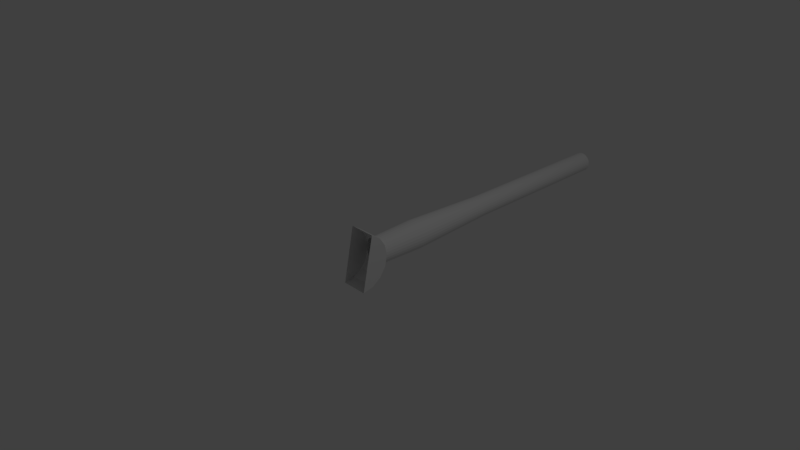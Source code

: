 # Source: gun_main.blend  (saved by Blender 2.79.0; exported with 4.5.12 LTS)
import bpy
from mathutils import Matrix  # noqa: F401  (used for matrix-valued properties, if any)

bpy.ops.wm.read_factory_settings(use_empty=True)
scene = bpy.context.scene
scene.name = 'Scene'

# ---- collections
col_collection_1 = bpy.data.collections.new('Collection 1'); scene.collection.children.link(col_collection_1)

# ---- materials (node trees are filled in below, after node groups)
mat_material = bpy.data.materials.new('Material')
mat_material.alpha_threshold = 0.0
mat_material.use_transparent_shadow = False
mat_material.roughness = 0.5
mat_material.line_color = (0.0, 0.0, 0.0, 1.0)

# ---- material node trees

# ---- world
world_world = bpy.data.worlds.new('World'); scene.world = world_world
world_world.color = (0.05088, 0.05088, 0.05088)
world_world.use_sun_shadow = False
world_world.sun_shadow_jitter_overblur = 0.0
world_world.cycles.sampling_method = 'MANUAL'

# ---- cameras
cam_camera = bpy.data.cameras.new('Camera')
cam_camera.clip_end = 100.0
cam_camera.lens = 35.0
cam_camera.sensor_width = 32.0
cam_camera.sensor_height = 18.0
cam_camera.ortho_scale = 7.314
cam_camera.dof.focus_distance = 0.0
cam_camera.dof.aperture_fstop = 128.0

# ---- lights
light_lamp = bpy.data.lights.new('Lamp', 'POINT')
light_lamp.transmission_factor = 0.0
light_lamp.cutoff_distance = 30.0
light_lamp.energy = 100.0
light_lamp.shadow_buffer_clip_start = 1.001
light_lamp.shadow_soft_size = 0.1
light_lamp.shadow_maximum_resolution = 0.006
light_lamp.use_absolute_resolution = True

# ---- meshes
me_cube = bpy.data.meshes.new('Cube')
me_cube.from_pydata([(0.1849, 0.1373, -0.08055), (0.2047, 0.7951, -0.08055), (0.1529, 2.096, -0.08055), (0.1457, 4.54, -0.08055), (-0.1457, 4.54, -0.08055), (0.1809, 0.1298, -0.04211), (0.2002, 0.7951, -0.038), (0.1496, 2.096, -0.04876), (0.1425, 4.54, -0.05027), (-0.1425, 4.54, -0.1108), (-0.1496, 2.096, -0.1123), (-0.2002, 0.7951, -0.1231), (-0.1809, 0.1298, -0.119), (0.1689, 0.1226, -0.005346), (0.187, 0.7951, 0.002691), (0.1397, 2.096, -0.01836), (0.1331, 4.54, -0.02131), (-0.1331, 4.54, -0.1398), (-0.1397, 2.096, -0.1427), (-0.187, 0.7951, -0.1638), (-0.1689, 0.1226, -0.1558), (0.1496, 0.1154, 0.02813), (0.1656, 0.7951, 0.03975), (0.1237, 2.096, 0.009325), (0.1178, 4.54, 0.005066), (-0.1178, 4.54, -0.1662), (-0.1237, 2.096, -0.1704), (-0.1656, 0.7951, -0.2009), (-0.1496, 0.1154, -0.1892), (0.1237, 0.1108, 0.05686), (0.1369, 0.7951, 0.07154), (0.1023, 2.096, 0.03308), (0.09747, 4.54, 0.0277), (-0.09747, 4.54, -0.1888), (-0.1023, 2.096, -0.1942), (-0.1369, 0.7951, -0.2326), (-0.1237, 0.1108, -0.218), (0.09245, 0.1023, 0.07958), (0.1023, 0.7951, 0.09669), (0.07646, 2.096, 0.05187), (0.07283, 4.54, 0.0456), (-0.07283, 4.54, -0.2067), (-0.07646, 2.096, -0.213), (-0.1023, 0.7951, -0.2578), (-0.09245, 0.1023, -0.2407), (0.05714, 0.09312, 0.0953), (0.06324, 0.7951, 0.1141), (0.04725, 2.096, 0.06487), (0.04501, 4.54, 0.05798), (-0.04501, 4.54, -0.2191), (-0.04725, 2.096, -0.226), (-0.06324, 0.7951, -0.2752), (-0.05714, 0.09312, -0.2564), (0.01933, 0.08722, 0.1033), (0.02139, 0.7951, 0.123), (0.01598, 2.096, 0.07152), (0.01523, 4.54, 0.06431), (-0.01523, 4.54, -0.2254), (-0.01598, 2.096, -0.2326), (-0.02139, 0.7951, -0.2841), (-0.01933, 0.08722, -0.2644), (-0.01933, 0.08722, 0.1033), (-0.02139, 0.7951, 0.123), (-0.01598, 2.096, 0.07152), (-0.01523, 4.54, 0.06431), (0.01523, 4.54, -0.2254), (0.01598, 2.096, -0.2326), (0.02139, 0.7951, -0.2841), (0.01933, 0.08722, -0.2644), (-0.05714, 0.09312, 0.0953), (-0.06324, 0.7951, 0.1141), (-0.04725, 2.096, 0.06487), (-0.04501, 4.54, 0.05798), (0.04501, 4.54, -0.2191), (0.04725, 2.096, -0.226), (0.06324, 0.7951, -0.2752), (0.05714, 0.09312, -0.2564), (-0.09245, 0.1023, 0.07958), (-0.1023, 0.7951, 0.09669), (-0.07646, 2.096, 0.05187), (-0.07283, 4.54, 0.0456), (0.07283, 4.54, -0.2067), (0.07646, 2.096, -0.213), (0.1023, 0.7951, -0.2578), (0.09245, 0.1023, -0.2407), (-0.1237, 0.1108, 0.05686), (-0.1369, 0.7951, 0.07154), (-0.1023, 2.096, 0.03308), (-0.09747, 4.54, 0.0277), (0.09747, 4.54, -0.1888), (0.1023, 2.096, -0.1942), (0.1369, 0.7951, -0.2326), (0.1237, 0.1108, -0.218), (-0.1496, 0.1154, 0.02813), (-0.1656, 0.7951, 0.03975), (-0.1237, 2.096, 0.009325), (-0.1178, 4.54, 0.005066), (0.1178, 4.54, -0.1662), (0.1237, 2.096, -0.1704), (0.1656, 0.7951, -0.2009), (0.1496, 0.1154, -0.1892), (-0.1689, 0.1226, -0.005346), (-0.187, 0.7951, 0.002691), (-0.1397, 2.096, -0.01836), (-0.1331, 4.54, -0.02131), (0.1331, 4.54, -0.1398), (0.1397, 2.096, -0.1427), (0.187, 0.7951, -0.1638), (0.1689, 0.1226, -0.1558), (-0.1809, 0.1298, -0.04211), (-0.2002, 0.7951, -0.038), (-0.1496, 2.096, -0.04876), (-0.1425, 4.54, -0.05027), (0.1425, 4.54, -0.1108), (0.1496, 2.096, -0.1123), (0.2002, 0.7951, -0.1231), (0.1809, 0.1298, -0.119), (-0.1849, 0.1373, -0.08055), (-0.2047, 0.7951, -0.08055), (-0.1529, 2.096, -0.08055), (-0.1849, 0.1069, -0.2347), (0.1849, 0.1069, -0.2347), (-0.1849, 0.01963, -0.3653), (0.1849, 0.01963, -0.3653), (-0.1849, -0.111, -0.4526), (0.1849, -0.111, -0.4526), (-0.1849, -0.2651, -0.4832), (0.1849, -0.2651, -0.4832), (-0.1849, -0.111, 0.2915), (0.1849, -0.111, 0.2915), (-0.1849, 0.01964, 0.2042), (0.1849, 0.01964, 0.2042), (-0.1849, 0.1069, 0.07355), (0.1849, 0.1069, 0.07355), (-0.1007, 0.1069, -0.2347), (0.1007, 0.1069, -0.2347), (0.1008, 0.1046, 0.07355), (-0.1008, 0.1046, 0.07355), (0.1059, 4.523, -0.08055), (-0.1173, 4.523, -0.08055), (0.1147, 4.523, -0.05617), (-0.1036, 4.523, -0.1026), (0.09677, 4.523, -0.03747), (-0.1071, 4.523, -0.1282), (0.09487, 4.523, -0.01163), (-0.0857, 4.523, -0.1428), (0.07088, 4.523, -0.001835), (-0.07846, 4.523, -0.1677), (0.05863, 4.523, 0.021), (-0.05296, 4.523, -0.1723), (0.03273, 4.523, 0.02019), (-0.03624, 4.523, -0.1921), (0.01226, 4.523, 0.03606), (-0.01107, 4.523, -0.1859), (-0.01107, 4.523, 0.02479), (0.01226, 4.523, -0.1972), (-0.03624, 4.523, 0.03097), (0.03273, 4.523, -0.1813), (-0.05296, 4.523, 0.01118), (0.05863, 4.523, -0.1821), (-0.07846, 4.523, 0.006588), (0.07088, 4.523, -0.1593), (-0.0857, 4.523, -0.01829), (0.09487, 4.523, -0.1495), (-0.1071, 4.523, -0.03286), (0.09677, 4.523, -0.1236), (-0.1036, 4.523, -0.05853), (0.1147, 4.523, -0.1049)], [], [(1, 2, 7, 6), (118, 119, 10, 11), (117, 118, 11, 12), (0, 1, 6, 5), (119, 4, 9, 10), (2, 3, 8, 7), (12, 11, 19, 20), (5, 6, 14, 13), (10, 9, 17, 18), (7, 8, 16, 15), (6, 7, 15, 14), (11, 10, 18, 19), (19, 18, 26, 27), (20, 19, 27, 28), (13, 14, 22, 21), (18, 17, 25, 26), (15, 16, 24, 23), (14, 15, 23, 22), (22, 23, 31, 30), (27, 26, 34, 35), (28, 27, 35, 36), (21, 22, 30, 29), (26, 25, 33, 34), (23, 24, 32, 31), (34, 33, 41, 42), (31, 32, 40, 39), (30, 31, 39, 38), (35, 34, 42, 43), (36, 35, 43, 44, 134), (29, 30, 38, 37, 136), (42, 41, 49, 50), (39, 40, 48, 47), (38, 39, 47, 46), (43, 42, 50, 51), (44, 43, 51, 52), (37, 38, 46, 45), (45, 46, 54, 53), (50, 49, 57, 58), (47, 48, 56, 55), (46, 47, 55, 54), (51, 50, 58, 59), (52, 51, 59, 60), (59, 58, 66, 67), (60, 59, 67, 68), (53, 54, 62, 61), (58, 57, 65, 66), (55, 56, 64, 63), (54, 55, 63, 62), (67, 66, 74, 75), (68, 67, 75, 76), (61, 62, 70, 69), (66, 65, 73, 74), (63, 64, 72, 71), (62, 63, 71, 70), (71, 72, 80, 79), (70, 71, 79, 78), (75, 74, 82, 83), (76, 75, 83, 84), (69, 70, 78, 77), (74, 73, 81, 82), (82, 81, 89, 90), (79, 80, 88, 87), (78, 79, 87, 86), (83, 82, 90, 91), (84, 83, 91, 92, 135), (77, 78, 86, 85, 137), (90, 89, 97, 98), (87, 88, 96, 95), (86, 87, 95, 94), (91, 90, 98, 99), (92, 91, 99, 100), (85, 86, 94, 93), (100, 99, 107, 108), (93, 94, 102, 101), (98, 97, 105, 106), (95, 96, 104, 103), (94, 95, 103, 102), (99, 98, 106, 107), (107, 106, 114, 115), (108, 107, 115, 116), (101, 102, 110, 109), (106, 105, 113, 114), (103, 104, 112, 111), (102, 103, 111, 110), (110, 111, 119, 118), (115, 114, 2, 1), (116, 115, 1, 0), (109, 110, 118, 117), (114, 113, 3, 2), (111, 112, 4, 119), (20, 28, 36, 134, 120, 117, 12), (92, 100, 108, 116, 0, 121, 135), (52, 60, 68, 76, 84, 135, 121, 123, 122, 120, 134, 44), (5, 13, 21, 29, 136, 133, 0), (93, 101, 109, 117, 132, 137, 85), (45, 53, 61, 69, 77, 137, 132, 130, 131, 133, 136, 37), (125, 124, 122, 123), (126, 124, 125, 127), (130, 128, 129, 131), (121, 0, 133, 131, 129, 127, 125, 123), (120, 122, 124, 126, 128, 130, 132, 117), (96, 88, 160, 162), (72, 64, 154, 156), (105, 97, 163, 165), (81, 73, 157, 159), (113, 105, 165, 167), (104, 96, 162, 164), (112, 104, 164, 166), (3, 113, 167, 138), (4, 112, 166, 139), (41, 33, 147, 149), (49, 41, 149, 151), (40, 32, 146, 148), (17, 9, 141, 143), (80, 72, 156, 158), (48, 40, 148, 150), (9, 4, 139, 141), (25, 17, 143, 145), (57, 49, 151, 153), (16, 8, 140, 142), (89, 81, 159, 161), (8, 3, 138, 140), (24, 16, 142, 144), (33, 25, 145, 147), (97, 89, 161, 163), (56, 48, 150, 152), (32, 24, 144, 146), (88, 80, 158, 160), (65, 57, 153, 155), (73, 65, 155, 157), (64, 56, 152, 154)])
me_cube.materials.append(mat_material)
me_cube.use_remesh_preserve_volume = False
me_cube.use_remesh_preserve_attributes = False
me_cube.use_mirror_vertex_groups = False
me_cube.update()

# ---- objects
ob_cube = bpy.data.objects.new('Cube', me_cube)
ob_lamp = bpy.data.objects.new('Lamp', light_lamp)
ob_camera = bpy.data.objects.new('Camera', cam_camera)

# ---- transforms, parenting, visibility, modifiers, constraints
ob_cube.location = (0.0, 0.0, 0.08055)
ob_cube.lock_rotations_4d = False
ob_cube.empty_display_type = 'ARROWS'
ob_cube.lineart.crease_threshold = 0.0
ob_lamp.location = (4.076, 1.005, 5.904)
ob_lamp.rotation_euler = (0.6503, 0.05522, 1.866)
ob_lamp.lock_rotations_4d = False
ob_lamp.empty_display_type = 'ARROWS'
ob_lamp.color = (0.0, 0.0, 0.0, 0.0)
ob_lamp.lineart.crease_threshold = 0.0
ob_camera.location = (7.481, -6.508, 5.344)
ob_camera.rotation_euler = (1.109, 0.0, 0.8149)
ob_camera.lock_rotations_4d = False
ob_camera.empty_display_type = 'ARROWS'
ob_camera.color = (0.0, 0.0, 0.0, 0.0)
ob_camera.display_type = 'WIRE'
ob_camera.lineart.crease_threshold = 0.0

# ---- collection membership
col_collection_1.objects.link(ob_cube)
col_collection_1.objects.link(ob_lamp)
col_collection_1.objects.link(ob_camera)

# ---- scene / render settings (as saved in the file)
scene.camera = ob_camera
scene.frame_start = 1; scene.frame_end = 250; scene.frame_set(1)
scene.render.engine = 'BLENDER_EEVEE_NEXT'
scene.render.resolution_percentage = 50
scene.render.dither_intensity = 0.0
scene.cycles.use_denoising = False
scene.cycles.samples = 128
scene.cycles.sampling_pattern = 'TABULATED_SOBOL'
scene.cycles.use_adaptive_sampling = False
scene.cycles.use_light_tree = False
scene.cycles.blur_glossy = 0.0
scene.cycles.sample_clamp_indirect = 0.0
scene.view_settings.view_transform = 'Standard'
bpy.context.view_layer.update()
